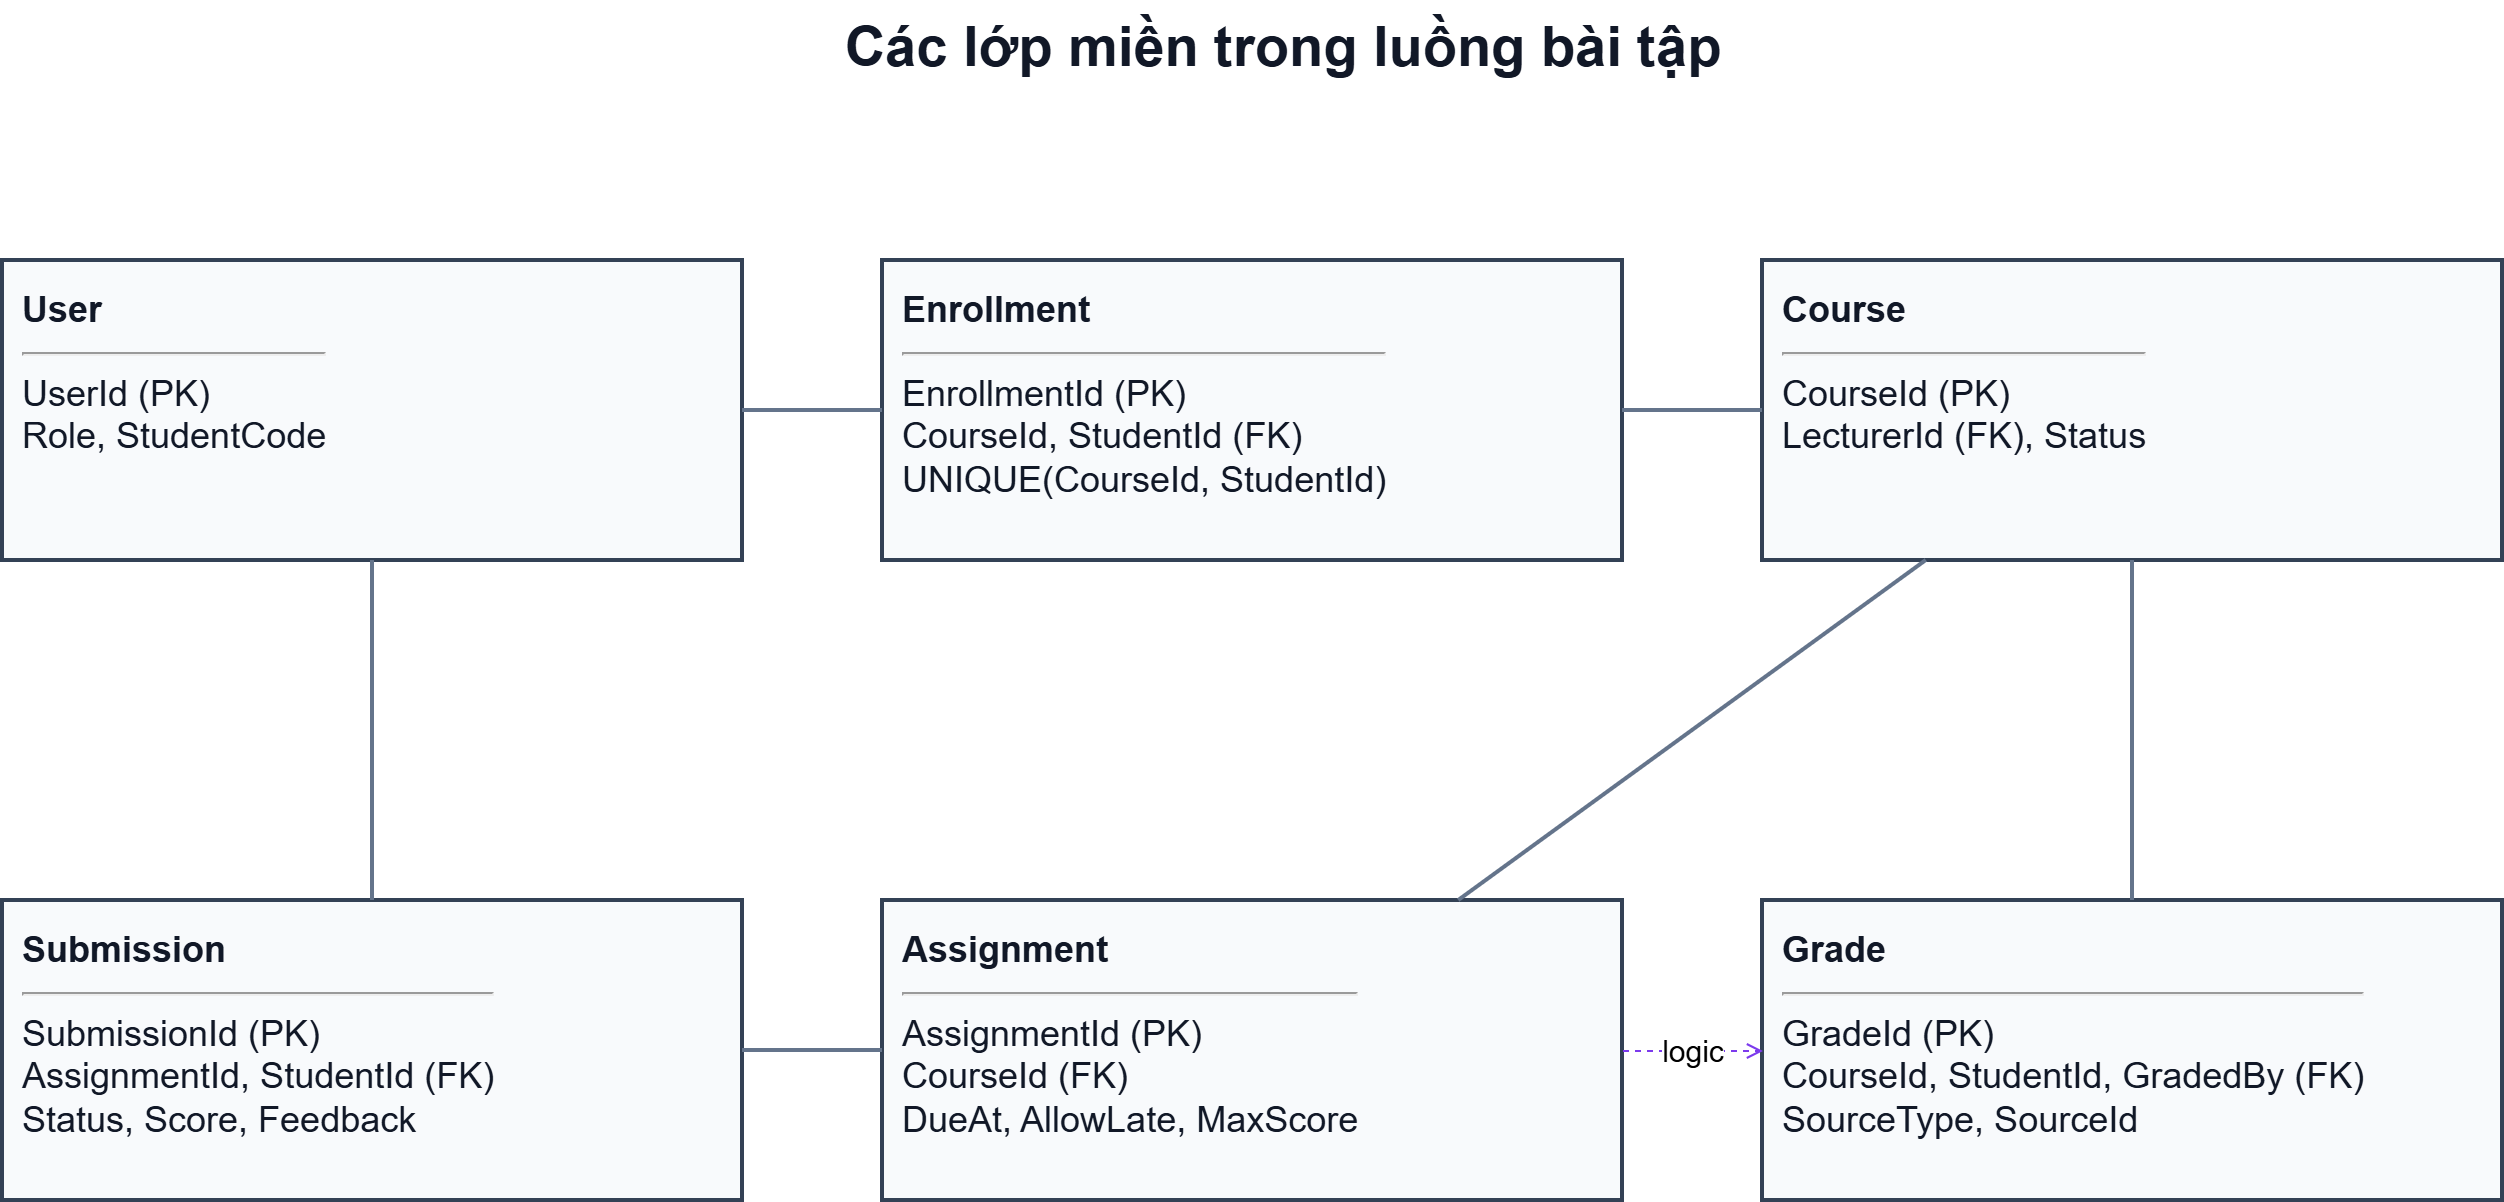

The diagram above was exported from draw.io. Its source (the exported page's mxGraphModel, read from the mxfile embedded in the PNG):
<mxGraphModel dx="774" dy="586" grid="1" gridSize="10" guides="1" tooltips="1" connect="1" arrows="1" fold="1" page="1" pageScale="1" pageWidth="850" pageHeight="1100" math="0" shadow="0">
  <root>
    <mxCell id="0" />
    <mxCell id="1" parent="0" />
    <mxCell id="title" parent="1" style="text;html=1;align=center;fontSize=28;fontStyle=1;fontColor=#111827;" value="Các lớp miền trong luồng bài tập" vertex="1">
      <mxGeometry height="48" width="900" x="230" y="20" as="geometry" />
    </mxCell>
    <mxCell id="user" parent="1" style="rounded=0;whiteSpace=wrap;html=1;fillColor=#f8fafc;strokeColor=#334155;strokeWidth=2;fontSize=18;fontColor=#111827;align=left;verticalAlign=top;spacing=10;" value="&lt;b&gt;User&lt;/b&gt;&lt;hr/&gt;UserId (PK)&lt;br/&gt;Role, StudentCode" vertex="1">
      <mxGeometry height="150" width="370" x="40" y="150" as="geometry" />
    </mxCell>
    <mxCell id="enroll" parent="1" style="rounded=0;whiteSpace=wrap;html=1;fillColor=#f8fafc;strokeColor=#334155;strokeWidth=2;fontSize=18;fontColor=#111827;align=left;verticalAlign=top;spacing=10;" value="&lt;b&gt;Enrollment&lt;/b&gt;&lt;hr/&gt;EnrollmentId (PK)&lt;br/&gt;CourseId, StudentId (FK)&lt;br/&gt;UNIQUE(CourseId, StudentId)" vertex="1">
      <mxGeometry height="150" width="370" x="480" y="150" as="geometry" />
    </mxCell>
    <mxCell id="course" parent="1" style="rounded=0;whiteSpace=wrap;html=1;fillColor=#f8fafc;strokeColor=#334155;strokeWidth=2;fontSize=18;fontColor=#111827;align=left;verticalAlign=top;spacing=10;" value="&lt;b&gt;Course&lt;/b&gt;&lt;hr/&gt;CourseId (PK)&lt;br/&gt;LecturerId (FK), Status" vertex="1">
      <mxGeometry height="150" width="370" x="920" y="150" as="geometry" />
    </mxCell>
    <mxCell id="sub" parent="1" style="rounded=0;whiteSpace=wrap;html=1;fillColor=#f8fafc;strokeColor=#334155;strokeWidth=2;fontSize=18;fontColor=#111827;align=left;verticalAlign=top;spacing=10;" value="&lt;b&gt;Submission&lt;/b&gt;&lt;hr/&gt;SubmissionId (PK)&lt;br/&gt;AssignmentId, StudentId (FK)&lt;br/&gt;Status, Score, Feedback" vertex="1">
      <mxGeometry height="150" width="370" x="40" y="470" as="geometry" />
    </mxCell>
    <mxCell id="assignment" parent="1" style="rounded=0;whiteSpace=wrap;html=1;fillColor=#f8fafc;strokeColor=#334155;strokeWidth=2;fontSize=18;fontColor=#111827;align=left;verticalAlign=top;spacing=10;" value="&lt;b&gt;Assignment&lt;/b&gt;&lt;hr/&gt;AssignmentId (PK)&lt;br/&gt;CourseId (FK)&lt;br/&gt;DueAt, AllowLate, MaxScore" vertex="1">
      <mxGeometry height="150" width="370" x="480" y="470" as="geometry" />
    </mxCell>
    <mxCell id="grade" parent="1" style="rounded=0;whiteSpace=wrap;html=1;fillColor=#f8fafc;strokeColor=#334155;strokeWidth=2;fontSize=18;fontColor=#111827;align=left;verticalAlign=top;spacing=10;" value="&lt;b&gt;Grade&lt;/b&gt;&lt;hr/&gt;GradeId (PK)&lt;br/&gt;CourseId, StudentId, GradedBy (FK)&lt;br/&gt;SourceType, SourceId" vertex="1">
      <mxGeometry height="150" width="370" x="920" y="470" as="geometry" />
    </mxCell>
    <mxCell id="r1" edge="1" parent="1" source="user" style="endArrow=none;html=1;strokeColor=#64748b;strokeWidth=2;fontSize=16;labelBackgroundColor=#ffffff;" target="enroll" value="">
      <mxGeometry relative="1" as="geometry" />
    </mxCell>
    <mxCell id="r2" edge="1" parent="1" source="enroll" style="endArrow=none;html=1;strokeColor=#64748b;strokeWidth=2;fontSize=16;labelBackgroundColor=#ffffff;" target="course" value="">
      <mxGeometry relative="1" as="geometry" />
    </mxCell>
    <mxCell id="r3" edge="1" parent="1" source="user" style="endArrow=none;html=1;strokeColor=#64748b;strokeWidth=2;fontSize=16;labelBackgroundColor=#ffffff;" target="sub" value="">
      <mxGeometry relative="1" as="geometry" />
    </mxCell>
    <mxCell id="r4" edge="1" parent="1" source="course" style="endArrow=none;html=1;strokeColor=#64748b;strokeWidth=2;fontSize=16;labelBackgroundColor=#ffffff;" target="assignment" value="">
      <mxGeometry relative="1" as="geometry" />
    </mxCell>
    <mxCell id="r5" edge="1" parent="1" source="assignment" style="endArrow=none;html=1;strokeColor=#64748b;strokeWidth=2;fontSize=16;labelBackgroundColor=#ffffff;" target="sub" value="">
      <mxGeometry relative="1" as="geometry" />
    </mxCell>
    <mxCell id="r6" edge="1" parent="1" source="course" style="endArrow=none;html=1;strokeColor=#64748b;strokeWidth=2;fontSize=16;labelBackgroundColor=#ffffff;" target="grade" value="">
      <mxGeometry relative="1" as="geometry" />
    </mxCell>
    <mxCell id="logical" edge="1" parent="1" source="assignment" style="endArrow=open;dashed=1;html=1;strokeColor=#7c3aed;fontSize=15;labelBackgroundColor=#ffffff;" target="grade" value="logic">
      <mxGeometry relative="1" as="geometry" />
    </mxCell>
  </root>
</mxGraphModel>